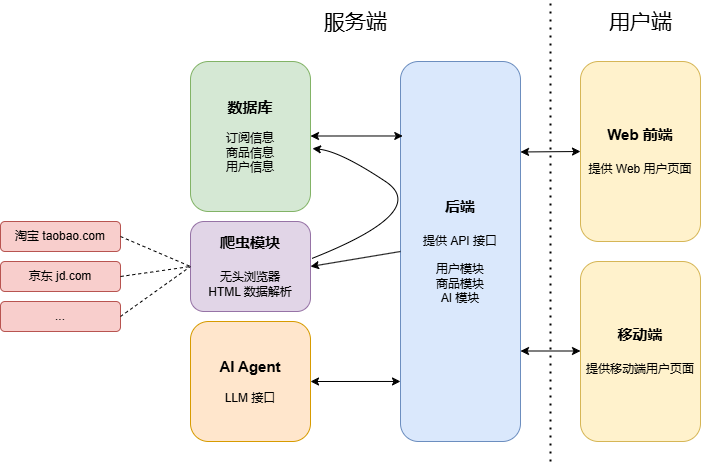

The diagram above was exported from draw.io. Its source (the exported page's mxGraphModel, read from the mxfile embedded in the PNG):
<mxGraphModel dx="930" dy="563" grid="1" gridSize="10" guides="1" tooltips="1" connect="1" arrows="1" fold="1" page="1" pageScale="1" pageWidth="827" pageHeight="1169" math="0" shadow="0">
  <root>
    <mxCell id="0" />
    <mxCell id="1" parent="0" />
    <mxCell id="5eX-ND-n-SEHBo0ECfmV-1" value="&lt;font style=&quot;font-size: 15px;&quot;&gt;&lt;b&gt;后端&lt;/b&gt;&lt;/font&gt;&lt;div&gt;&lt;font style=&quot;font-size: 15px;&quot;&gt;&lt;b&gt;&lt;br&gt;&lt;/b&gt;&lt;/font&gt;&lt;/div&gt;&lt;div&gt;&lt;font style=&quot;font-size: 12px;&quot;&gt;提供 API 接口&lt;/font&gt;&lt;/div&gt;&lt;div&gt;&lt;font style=&quot;font-size: 12px;&quot;&gt;&lt;br&gt;&lt;/font&gt;&lt;/div&gt;&lt;div&gt;用户模块&lt;/div&gt;&lt;div&gt;商品模块&lt;/div&gt;&lt;div&gt;AI 模块&lt;/div&gt;" style="rounded=1;whiteSpace=wrap;html=1;fillColor=#dae8fc;strokeColor=#6c8ebf;" vertex="1" parent="1">
      <mxGeometry x="430" y="100" width="120" height="380" as="geometry" />
    </mxCell>
    <mxCell id="5eX-ND-n-SEHBo0ECfmV-2" value="&lt;font style=&quot;font-size: 15px;&quot;&gt;&lt;b&gt;数据库&lt;/b&gt;&lt;/font&gt;&lt;div style=&quot;&quot;&gt;&lt;div&gt;&lt;span style=&quot;background-color: initial;&quot;&gt;&lt;br&gt;&lt;/span&gt;&lt;/div&gt;&lt;div&gt;&lt;span style=&quot;background-color: initial;&quot;&gt;订阅信息&lt;/span&gt;&lt;/div&gt;&lt;div&gt;&lt;span style=&quot;&quot;&gt;商品信息&lt;/span&gt;&lt;/div&gt;&lt;div&gt;&lt;span style=&quot;&quot;&gt;用户信息&lt;/span&gt;&lt;/div&gt;&lt;/div&gt;" style="rounded=1;whiteSpace=wrap;html=1;fillColor=#d5e8d4;strokeColor=#82b366;" vertex="1" parent="1">
      <mxGeometry x="220" y="100" width="120" height="150" as="geometry" />
    </mxCell>
    <mxCell id="5eX-ND-n-SEHBo0ECfmV-3" value="&lt;div&gt;&lt;font style=&quot;font-size: 15px;&quot;&gt;&lt;b&gt;AI Agent&lt;/b&gt;&lt;/font&gt;&lt;/div&gt;&lt;font style=&quot;font-size: 12px;&quot;&gt;&lt;div&gt;&lt;font style=&quot;font-size: 12px;&quot;&gt;&lt;br&gt;&lt;/font&gt;&lt;/div&gt;LLM 接口&lt;/font&gt;" style="rounded=1;whiteSpace=wrap;html=1;fillColor=#ffe6cc;strokeColor=#d79b00;" vertex="1" parent="1">
      <mxGeometry x="220" y="360" width="120" height="120" as="geometry" />
    </mxCell>
    <mxCell id="5eX-ND-n-SEHBo0ECfmV-5" value="" style="endArrow=classic;startArrow=classic;html=1;rounded=0;entryX=0.019;entryY=0.196;entryDx=0;entryDy=0;entryPerimeter=0;" edge="1" parent="1" target="5eX-ND-n-SEHBo0ECfmV-1">
      <mxGeometry width="50" height="50" relative="1" as="geometry">
        <mxPoint x="340" y="174.5" as="sourcePoint" />
        <mxPoint x="429" y="170" as="targetPoint" />
      </mxGeometry>
    </mxCell>
    <mxCell id="5eX-ND-n-SEHBo0ECfmV-6" value="" style="endArrow=classic;startArrow=classic;html=1;rounded=0;entryX=0;entryY=0.842;entryDx=0;entryDy=0;entryPerimeter=0;" edge="1" parent="1" target="5eX-ND-n-SEHBo0ECfmV-1">
      <mxGeometry width="50" height="50" relative="1" as="geometry">
        <mxPoint x="340" y="420" as="sourcePoint" />
        <mxPoint x="414" y="420" as="targetPoint" />
      </mxGeometry>
    </mxCell>
    <mxCell id="5eX-ND-n-SEHBo0ECfmV-7" value="&lt;font style=&quot;font-size: 15px;&quot;&gt;&lt;b&gt;爬虫模块&lt;/b&gt;&lt;/font&gt;&lt;div&gt;&lt;font style=&quot;font-size: 15px;&quot;&gt;&lt;b&gt;&lt;br&gt;&lt;/b&gt;&lt;/font&gt;&lt;/div&gt;&lt;div&gt;无头浏览器&lt;/div&gt;&lt;div&gt;HTML 数据解析&lt;/div&gt;" style="rounded=1;whiteSpace=wrap;html=1;fillColor=#e1d5e7;strokeColor=#9673a6;" vertex="1" parent="1">
      <mxGeometry x="220" y="260" width="120" height="90" as="geometry" />
    </mxCell>
    <mxCell id="5eX-ND-n-SEHBo0ECfmV-9" value="淘宝 taobao.com" style="rounded=1;whiteSpace=wrap;html=1;fillColor=#f8cecc;strokeColor=#b85450;" vertex="1" parent="1">
      <mxGeometry x="30" y="260" width="120" height="30" as="geometry" />
    </mxCell>
    <mxCell id="5eX-ND-n-SEHBo0ECfmV-10" value="京东 jd.com" style="rounded=1;whiteSpace=wrap;html=1;fillColor=#f8cecc;strokeColor=#b85450;" vertex="1" parent="1">
      <mxGeometry x="30" y="300" width="120" height="30" as="geometry" />
    </mxCell>
    <mxCell id="5eX-ND-n-SEHBo0ECfmV-17" value="" style="endArrow=none;dashed=1;html=1;rounded=0;exitX=1;exitY=0.5;exitDx=0;exitDy=0;entryX=0;entryY=0.5;entryDx=0;entryDy=0;" edge="1" parent="1" source="5eX-ND-n-SEHBo0ECfmV-9" target="5eX-ND-n-SEHBo0ECfmV-7">
      <mxGeometry width="50" height="50" relative="1" as="geometry">
        <mxPoint x="170" y="350" as="sourcePoint" />
        <mxPoint x="220" y="300" as="targetPoint" />
      </mxGeometry>
    </mxCell>
    <mxCell id="5eX-ND-n-SEHBo0ECfmV-18" value="" style="endArrow=none;dashed=1;html=1;rounded=0;exitX=1;exitY=0.5;exitDx=0;exitDy=0;entryX=0;entryY=0.5;entryDx=0;entryDy=0;" edge="1" parent="1" source="5eX-ND-n-SEHBo0ECfmV-10" target="5eX-ND-n-SEHBo0ECfmV-7">
      <mxGeometry width="50" height="50" relative="1" as="geometry">
        <mxPoint x="150" y="320" as="sourcePoint" />
        <mxPoint x="220" y="345" as="targetPoint" />
      </mxGeometry>
    </mxCell>
    <mxCell id="5eX-ND-n-SEHBo0ECfmV-21" value="" style="endArrow=classic;html=1;rounded=0;entryX=1;entryY=0.5;entryDx=0;entryDy=0;exitX=0;exitY=0.5;exitDx=0;exitDy=0;" edge="1" parent="1" source="5eX-ND-n-SEHBo0ECfmV-1" target="5eX-ND-n-SEHBo0ECfmV-7">
      <mxGeometry width="50" height="50" relative="1" as="geometry">
        <mxPoint x="370" y="240" as="sourcePoint" />
        <mxPoint x="420" y="190" as="targetPoint" />
      </mxGeometry>
    </mxCell>
    <mxCell id="5eX-ND-n-SEHBo0ECfmV-22" value="" style="curved=1;endArrow=classic;html=1;rounded=0;exitX=1.013;exitY=0.41;exitDx=0;exitDy=0;exitPerimeter=0;" edge="1" parent="1" source="5eX-ND-n-SEHBo0ECfmV-7">
      <mxGeometry width="50" height="50" relative="1" as="geometry">
        <mxPoint x="370" y="240" as="sourcePoint" />
        <mxPoint x="342" y="187" as="targetPoint" />
        <Array as="points">
          <mxPoint x="460" y="250" />
          <mxPoint x="370" y="190" />
        </Array>
      </mxGeometry>
    </mxCell>
    <mxCell id="5eX-ND-n-SEHBo0ECfmV-23" value="" style="endArrow=none;dashed=1;html=1;dashPattern=1 3;strokeWidth=2;rounded=0;" edge="1" parent="1">
      <mxGeometry width="50" height="50" relative="1" as="geometry">
        <mxPoint x="580" y="500" as="sourcePoint" />
        <mxPoint x="580" y="40" as="targetPoint" />
      </mxGeometry>
    </mxCell>
    <mxCell id="5eX-ND-n-SEHBo0ECfmV-24" value="&lt;b&gt;&lt;font style=&quot;font-size: 15px;&quot;&gt;Web 前端&lt;/font&gt;&lt;/b&gt;&lt;div&gt;&lt;b&gt;&lt;font style=&quot;font-size: 15px;&quot;&gt;&lt;br&gt;&lt;/font&gt;&lt;/b&gt;&lt;/div&gt;&lt;div&gt;&lt;font style=&quot;font-size: 12px;&quot;&gt;提供 Web 用户页面&lt;/font&gt;&lt;/div&gt;" style="rounded=1;whiteSpace=wrap;html=1;fillColor=#fff2cc;strokeColor=#d6b656;" vertex="1" parent="1">
      <mxGeometry x="610" y="100" width="120" height="180" as="geometry" />
    </mxCell>
    <mxCell id="5eX-ND-n-SEHBo0ECfmV-25" value="&lt;span style=&quot;font-size: 15px;&quot;&gt;&lt;b&gt;移动端&lt;/b&gt;&lt;/span&gt;&lt;br&gt;&lt;div&gt;&lt;b&gt;&lt;font style=&quot;font-size: 15px;&quot;&gt;&lt;br&gt;&lt;/font&gt;&lt;/b&gt;&lt;/div&gt;&lt;div&gt;&lt;font style=&quot;font-size: 12px;&quot;&gt;提供移动端用户页面&lt;/font&gt;&lt;/div&gt;" style="rounded=1;whiteSpace=wrap;html=1;fillColor=#fff2cc;strokeColor=#d6b656;" vertex="1" parent="1">
      <mxGeometry x="610" y="300" width="120" height="180" as="geometry" />
    </mxCell>
    <mxCell id="5eX-ND-n-SEHBo0ECfmV-27" value="" style="endArrow=classic;startArrow=classic;html=1;rounded=0;entryX=0;entryY=0.414;entryDx=0;entryDy=0;entryPerimeter=0;" edge="1" parent="1">
      <mxGeometry width="50" height="50" relative="1" as="geometry">
        <mxPoint x="550" y="190.48" as="sourcePoint" />
        <mxPoint x="610" y="189.99999999999997" as="targetPoint" />
      </mxGeometry>
    </mxCell>
    <mxCell id="5eX-ND-n-SEHBo0ECfmV-30" value="" style="endArrow=classic;startArrow=classic;html=1;rounded=0;entryX=0;entryY=0.414;entryDx=0;entryDy=0;entryPerimeter=0;" edge="1" parent="1">
      <mxGeometry width="50" height="50" relative="1" as="geometry">
        <mxPoint x="550" y="389.5" as="sourcePoint" />
        <mxPoint x="610" y="389.5" as="targetPoint" />
      </mxGeometry>
    </mxCell>
    <mxCell id="5eX-ND-n-SEHBo0ECfmV-31" value="&lt;font style=&quot;font-size: 21px;&quot;&gt;服务端&lt;/font&gt;" style="text;html=1;align=center;verticalAlign=middle;resizable=0;points=[];autosize=1;strokeColor=none;fillColor=none;" vertex="1" parent="1">
      <mxGeometry x="340" y="40" width="90" height="40" as="geometry" />
    </mxCell>
    <mxCell id="5eX-ND-n-SEHBo0ECfmV-32" value="&lt;font style=&quot;font-size: 21px;&quot;&gt;用户端&lt;/font&gt;" style="text;html=1;align=center;verticalAlign=middle;resizable=0;points=[];autosize=1;strokeColor=none;fillColor=none;" vertex="1" parent="1">
      <mxGeometry x="625" y="40" width="90" height="40" as="geometry" />
    </mxCell>
    <mxCell id="5eX-ND-n-SEHBo0ECfmV-34" value="..." style="rounded=1;whiteSpace=wrap;html=1;fillColor=#f8cecc;strokeColor=#b85450;" vertex="1" parent="1">
      <mxGeometry x="30" y="340" width="120" height="30" as="geometry" />
    </mxCell>
    <mxCell id="5eX-ND-n-SEHBo0ECfmV-35" value="" style="endArrow=none;dashed=1;html=1;rounded=0;exitX=1;exitY=0.5;exitDx=0;exitDy=0;entryX=0;entryY=0.5;entryDx=0;entryDy=0;" edge="1" parent="1" source="5eX-ND-n-SEHBo0ECfmV-34" target="5eX-ND-n-SEHBo0ECfmV-7">
      <mxGeometry width="50" height="50" relative="1" as="geometry">
        <mxPoint x="160" y="325" as="sourcePoint" />
        <mxPoint x="230" y="315" as="targetPoint" />
      </mxGeometry>
    </mxCell>
  </root>
</mxGraphModel>